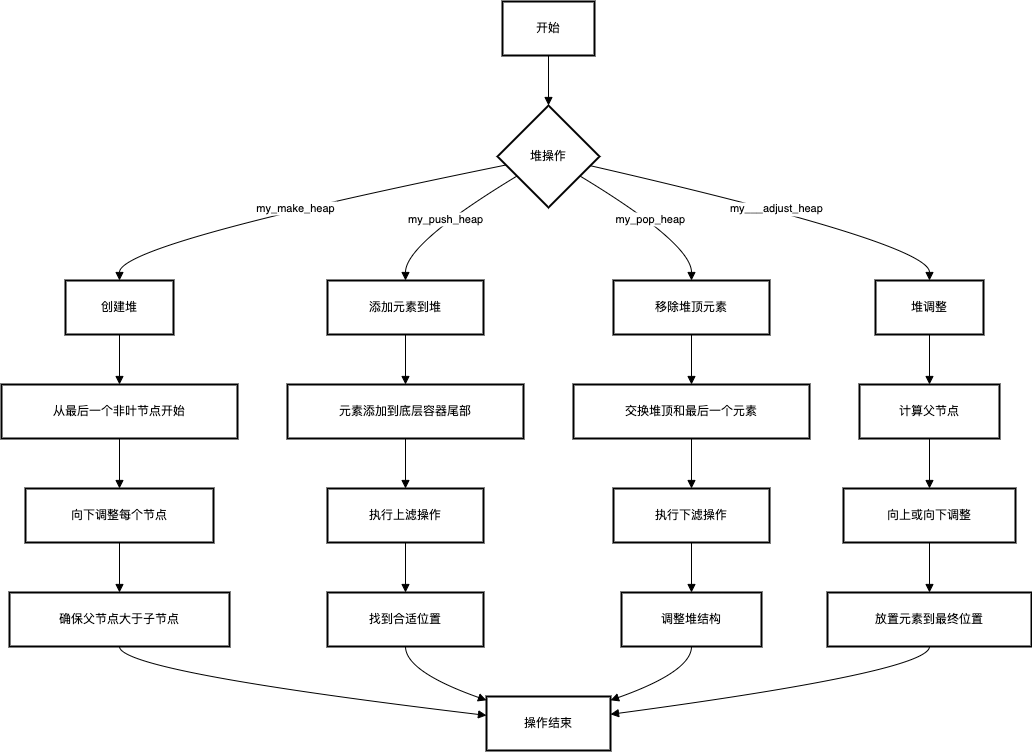

The diagram above was exported from draw.io. Its source (the exported page's mxGraphModel, read from the mxfile embedded in the PNG):
<mxGraphModel dx="2703" dy="1674" grid="1" gridSize="10" guides="1" tooltips="1" connect="1" arrows="1" fold="1" page="1" pageScale="1" pageWidth="827" pageHeight="1169" math="0" shadow="0">
  <root>
    <mxCell id="0" />
    <mxCell id="1" parent="0" />
    <mxCell id="orSn82zoypptq_LXvKSR-1540" value="开始" style="whiteSpace=wrap;strokeWidth=2;" vertex="1" parent="1">
      <mxGeometry x="521" y="20" width="92" height="54" as="geometry" />
    </mxCell>
    <mxCell id="orSn82zoypptq_LXvKSR-1541" value="堆操作" style="rhombus;strokeWidth=2;whiteSpace=wrap;" vertex="1" parent="1">
      <mxGeometry x="516" y="124" width="102" height="102" as="geometry" />
    </mxCell>
    <mxCell id="orSn82zoypptq_LXvKSR-1542" value="创建堆" style="whiteSpace=wrap;strokeWidth=2;" vertex="1" parent="1">
      <mxGeometry x="84" y="299" width="108" height="54" as="geometry" />
    </mxCell>
    <mxCell id="orSn82zoypptq_LXvKSR-1543" value="从最后一个非叶节点开始" style="whiteSpace=wrap;strokeWidth=2;" vertex="1" parent="1">
      <mxGeometry x="20" y="403" width="236" height="54" as="geometry" />
    </mxCell>
    <mxCell id="orSn82zoypptq_LXvKSR-1544" value="向下调整每个节点" style="whiteSpace=wrap;strokeWidth=2;" vertex="1" parent="1">
      <mxGeometry x="44" y="507" width="188" height="54" as="geometry" />
    </mxCell>
    <mxCell id="orSn82zoypptq_LXvKSR-1545" value="确保父节点大于子节点" style="whiteSpace=wrap;strokeWidth=2;" vertex="1" parent="1">
      <mxGeometry x="28" y="611" width="220" height="54" as="geometry" />
    </mxCell>
    <mxCell id="orSn82zoypptq_LXvKSR-1546" value="添加元素到堆" style="whiteSpace=wrap;strokeWidth=2;" vertex="1" parent="1">
      <mxGeometry x="346" y="299" width="156" height="54" as="geometry" />
    </mxCell>
    <mxCell id="orSn82zoypptq_LXvKSR-1547" value="元素添加到底层容器尾部" style="whiteSpace=wrap;strokeWidth=2;" vertex="1" parent="1">
      <mxGeometry x="306" y="403" width="236" height="54" as="geometry" />
    </mxCell>
    <mxCell id="orSn82zoypptq_LXvKSR-1548" value="执行上滤操作" style="whiteSpace=wrap;strokeWidth=2;" vertex="1" parent="1">
      <mxGeometry x="346" y="507" width="156" height="54" as="geometry" />
    </mxCell>
    <mxCell id="orSn82zoypptq_LXvKSR-1549" value="找到合适位置" style="whiteSpace=wrap;strokeWidth=2;" vertex="1" parent="1">
      <mxGeometry x="346" y="611" width="156" height="54" as="geometry" />
    </mxCell>
    <mxCell id="orSn82zoypptq_LXvKSR-1550" value="移除堆顶元素" style="whiteSpace=wrap;strokeWidth=2;" vertex="1" parent="1">
      <mxGeometry x="632" y="299" width="156" height="54" as="geometry" />
    </mxCell>
    <mxCell id="orSn82zoypptq_LXvKSR-1551" value="交换堆顶和最后一个元素" style="whiteSpace=wrap;strokeWidth=2;" vertex="1" parent="1">
      <mxGeometry x="592" y="403" width="236" height="54" as="geometry" />
    </mxCell>
    <mxCell id="orSn82zoypptq_LXvKSR-1552" value="执行下滤操作" style="whiteSpace=wrap;strokeWidth=2;" vertex="1" parent="1">
      <mxGeometry x="632" y="507" width="156" height="54" as="geometry" />
    </mxCell>
    <mxCell id="orSn82zoypptq_LXvKSR-1553" value="调整堆结构" style="whiteSpace=wrap;strokeWidth=2;" vertex="1" parent="1">
      <mxGeometry x="640" y="611" width="140" height="54" as="geometry" />
    </mxCell>
    <mxCell id="orSn82zoypptq_LXvKSR-1554" value="堆调整" style="whiteSpace=wrap;strokeWidth=2;" vertex="1" parent="1">
      <mxGeometry x="894" y="299" width="108" height="54" as="geometry" />
    </mxCell>
    <mxCell id="orSn82zoypptq_LXvKSR-1555" value="计算父节点" style="whiteSpace=wrap;strokeWidth=2;" vertex="1" parent="1">
      <mxGeometry x="878" y="403" width="140" height="54" as="geometry" />
    </mxCell>
    <mxCell id="orSn82zoypptq_LXvKSR-1556" value="向上或向下调整" style="whiteSpace=wrap;strokeWidth=2;" vertex="1" parent="1">
      <mxGeometry x="862" y="507" width="172" height="54" as="geometry" />
    </mxCell>
    <mxCell id="orSn82zoypptq_LXvKSR-1557" value="放置元素到最终位置" style="whiteSpace=wrap;strokeWidth=2;" vertex="1" parent="1">
      <mxGeometry x="846" y="611" width="204" height="54" as="geometry" />
    </mxCell>
    <mxCell id="orSn82zoypptq_LXvKSR-1558" value="操作结束" style="whiteSpace=wrap;strokeWidth=2;" vertex="1" parent="1">
      <mxGeometry x="505" y="715" width="124" height="54" as="geometry" />
    </mxCell>
    <mxCell id="orSn82zoypptq_LXvKSR-1559" value="" style="curved=1;startArrow=none;endArrow=block;exitX=0.5;exitY=1;entryX=0.5;entryY=0;rounded=0;" edge="1" parent="1" source="orSn82zoypptq_LXvKSR-1540" target="orSn82zoypptq_LXvKSR-1541">
      <mxGeometry relative="1" as="geometry">
        <Array as="points" />
      </mxGeometry>
    </mxCell>
    <mxCell id="orSn82zoypptq_LXvKSR-1560" value="my_make_heap" style="curved=1;startArrow=none;endArrow=block;exitX=0;exitY=0.6;entryX=0.5;entryY=-0.01;rounded=0;" edge="1" parent="1" source="orSn82zoypptq_LXvKSR-1541" target="orSn82zoypptq_LXvKSR-1542">
      <mxGeometry relative="1" as="geometry">
        <Array as="points">
          <mxPoint x="138" y="262" />
        </Array>
      </mxGeometry>
    </mxCell>
    <mxCell id="orSn82zoypptq_LXvKSR-1561" value="" style="curved=1;startArrow=none;endArrow=block;exitX=0.5;exitY=0.99;entryX=0.5;entryY=-0.01;rounded=0;" edge="1" parent="1" source="orSn82zoypptq_LXvKSR-1542" target="orSn82zoypptq_LXvKSR-1543">
      <mxGeometry relative="1" as="geometry">
        <Array as="points" />
      </mxGeometry>
    </mxCell>
    <mxCell id="orSn82zoypptq_LXvKSR-1562" value="" style="curved=1;startArrow=none;endArrow=block;exitX=0.5;exitY=0.99;entryX=0.5;entryY=-0.01;rounded=0;" edge="1" parent="1" source="orSn82zoypptq_LXvKSR-1543" target="orSn82zoypptq_LXvKSR-1544">
      <mxGeometry relative="1" as="geometry">
        <Array as="points" />
      </mxGeometry>
    </mxCell>
    <mxCell id="orSn82zoypptq_LXvKSR-1563" value="" style="curved=1;startArrow=none;endArrow=block;exitX=0.5;exitY=0.99;entryX=0.5;entryY=-0.01;rounded=0;" edge="1" parent="1" source="orSn82zoypptq_LXvKSR-1544" target="orSn82zoypptq_LXvKSR-1545">
      <mxGeometry relative="1" as="geometry">
        <Array as="points" />
      </mxGeometry>
    </mxCell>
    <mxCell id="orSn82zoypptq_LXvKSR-1564" value="my_push_heap" style="curved=1;startArrow=none;endArrow=block;exitX=0;exitY=0.81;entryX=0.5;entryY=-0.01;rounded=0;" edge="1" parent="1" source="orSn82zoypptq_LXvKSR-1541" target="orSn82zoypptq_LXvKSR-1546">
      <mxGeometry relative="1" as="geometry">
        <Array as="points">
          <mxPoint x="424" y="262" />
        </Array>
      </mxGeometry>
    </mxCell>
    <mxCell id="orSn82zoypptq_LXvKSR-1565" value="" style="curved=1;startArrow=none;endArrow=block;exitX=0.5;exitY=0.99;entryX=0.5;entryY=-0.01;rounded=0;" edge="1" parent="1" source="orSn82zoypptq_LXvKSR-1546" target="orSn82zoypptq_LXvKSR-1547">
      <mxGeometry relative="1" as="geometry">
        <Array as="points" />
      </mxGeometry>
    </mxCell>
    <mxCell id="orSn82zoypptq_LXvKSR-1566" value="" style="curved=1;startArrow=none;endArrow=block;exitX=0.5;exitY=0.99;entryX=0.5;entryY=-0.01;rounded=0;" edge="1" parent="1" source="orSn82zoypptq_LXvKSR-1547" target="orSn82zoypptq_LXvKSR-1548">
      <mxGeometry relative="1" as="geometry">
        <Array as="points" />
      </mxGeometry>
    </mxCell>
    <mxCell id="orSn82zoypptq_LXvKSR-1567" value="" style="curved=1;startArrow=none;endArrow=block;exitX=0.5;exitY=0.99;entryX=0.5;entryY=-0.01;rounded=0;" edge="1" parent="1" source="orSn82zoypptq_LXvKSR-1548" target="orSn82zoypptq_LXvKSR-1549">
      <mxGeometry relative="1" as="geometry">
        <Array as="points" />
      </mxGeometry>
    </mxCell>
    <mxCell id="orSn82zoypptq_LXvKSR-1568" value="my_pop_heap" style="curved=1;startArrow=none;endArrow=block;exitX=1;exitY=0.81;entryX=0.5;entryY=-0.01;rounded=0;" edge="1" parent="1" source="orSn82zoypptq_LXvKSR-1541" target="orSn82zoypptq_LXvKSR-1550">
      <mxGeometry relative="1" as="geometry">
        <Array as="points">
          <mxPoint x="710" y="262" />
        </Array>
      </mxGeometry>
    </mxCell>
    <mxCell id="orSn82zoypptq_LXvKSR-1569" value="" style="curved=1;startArrow=none;endArrow=block;exitX=0.5;exitY=0.99;entryX=0.5;entryY=-0.01;rounded=0;" edge="1" parent="1" source="orSn82zoypptq_LXvKSR-1550" target="orSn82zoypptq_LXvKSR-1551">
      <mxGeometry relative="1" as="geometry">
        <Array as="points" />
      </mxGeometry>
    </mxCell>
    <mxCell id="orSn82zoypptq_LXvKSR-1570" value="" style="curved=1;startArrow=none;endArrow=block;exitX=0.5;exitY=0.99;entryX=0.5;entryY=-0.01;rounded=0;" edge="1" parent="1" source="orSn82zoypptq_LXvKSR-1551" target="orSn82zoypptq_LXvKSR-1552">
      <mxGeometry relative="1" as="geometry">
        <Array as="points" />
      </mxGeometry>
    </mxCell>
    <mxCell id="orSn82zoypptq_LXvKSR-1571" value="" style="curved=1;startArrow=none;endArrow=block;exitX=0.5;exitY=0.99;entryX=0.5;entryY=-0.01;rounded=0;" edge="1" parent="1" source="orSn82zoypptq_LXvKSR-1552" target="orSn82zoypptq_LXvKSR-1553">
      <mxGeometry relative="1" as="geometry">
        <Array as="points" />
      </mxGeometry>
    </mxCell>
    <mxCell id="orSn82zoypptq_LXvKSR-1572" value="my___adjust_heap" style="curved=1;startArrow=none;endArrow=block;exitX=1;exitY=0.61;entryX=0.5;entryY=-0.01;rounded=0;" edge="1" parent="1" source="orSn82zoypptq_LXvKSR-1541" target="orSn82zoypptq_LXvKSR-1554">
      <mxGeometry relative="1" as="geometry">
        <Array as="points">
          <mxPoint x="948" y="262" />
        </Array>
      </mxGeometry>
    </mxCell>
    <mxCell id="orSn82zoypptq_LXvKSR-1573" value="" style="curved=1;startArrow=none;endArrow=block;exitX=0.5;exitY=0.99;entryX=0.5;entryY=-0.01;rounded=0;" edge="1" parent="1" source="orSn82zoypptq_LXvKSR-1554" target="orSn82zoypptq_LXvKSR-1555">
      <mxGeometry relative="1" as="geometry">
        <Array as="points" />
      </mxGeometry>
    </mxCell>
    <mxCell id="orSn82zoypptq_LXvKSR-1574" value="" style="curved=1;startArrow=none;endArrow=block;exitX=0.5;exitY=0.99;entryX=0.5;entryY=-0.01;rounded=0;" edge="1" parent="1" source="orSn82zoypptq_LXvKSR-1555" target="orSn82zoypptq_LXvKSR-1556">
      <mxGeometry relative="1" as="geometry">
        <Array as="points" />
      </mxGeometry>
    </mxCell>
    <mxCell id="orSn82zoypptq_LXvKSR-1575" value="" style="curved=1;startArrow=none;endArrow=block;exitX=0.5;exitY=0.99;entryX=0.5;entryY=-0.01;rounded=0;" edge="1" parent="1" source="orSn82zoypptq_LXvKSR-1556" target="orSn82zoypptq_LXvKSR-1557">
      <mxGeometry relative="1" as="geometry">
        <Array as="points" />
      </mxGeometry>
    </mxCell>
    <mxCell id="orSn82zoypptq_LXvKSR-1576" value="" style="curved=1;startArrow=none;endArrow=block;exitX=0.5;exitY=0.99;entryX=0;entryY=0.35;rounded=0;" edge="1" parent="1" source="orSn82zoypptq_LXvKSR-1545" target="orSn82zoypptq_LXvKSR-1558">
      <mxGeometry relative="1" as="geometry">
        <Array as="points">
          <mxPoint x="138" y="690" />
        </Array>
      </mxGeometry>
    </mxCell>
    <mxCell id="orSn82zoypptq_LXvKSR-1577" value="" style="curved=1;startArrow=none;endArrow=block;exitX=0.5;exitY=0.99;entryX=0;entryY=0.07;rounded=0;" edge="1" parent="1" source="orSn82zoypptq_LXvKSR-1549" target="orSn82zoypptq_LXvKSR-1558">
      <mxGeometry relative="1" as="geometry">
        <Array as="points">
          <mxPoint x="424" y="690" />
        </Array>
      </mxGeometry>
    </mxCell>
    <mxCell id="orSn82zoypptq_LXvKSR-1578" value="" style="curved=1;startArrow=none;endArrow=block;exitX=0.5;exitY=0.99;entryX=1;entryY=0.07;rounded=0;" edge="1" parent="1" source="orSn82zoypptq_LXvKSR-1553" target="orSn82zoypptq_LXvKSR-1558">
      <mxGeometry relative="1" as="geometry">
        <Array as="points">
          <mxPoint x="710" y="690" />
        </Array>
      </mxGeometry>
    </mxCell>
    <mxCell id="orSn82zoypptq_LXvKSR-1579" value="" style="curved=1;startArrow=none;endArrow=block;exitX=0.5;exitY=0.99;entryX=1;entryY=0.33;rounded=0;" edge="1" parent="1" source="orSn82zoypptq_LXvKSR-1557" target="orSn82zoypptq_LXvKSR-1558">
      <mxGeometry relative="1" as="geometry">
        <Array as="points">
          <mxPoint x="948" y="690" />
        </Array>
      </mxGeometry>
    </mxCell>
  </root>
</mxGraphModel>